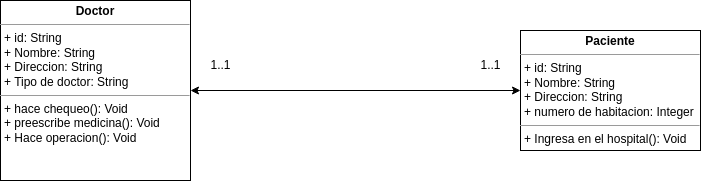

The diagram above was exported from draw.io. Its source (the exported page's mxGraphModel, read from the mxfile embedded in the PNG):
<mxGraphModel dx="1114" dy="762" grid="1" gridSize="10" guides="1" tooltips="1" connect="1" arrows="1" fold="1" page="1" pageScale="1" pageWidth="850" pageHeight="1100" background="#FFFFFF" math="0" shadow="0">
  <root>
    <mxCell id="0" />
    <mxCell id="1" parent="0" />
    <mxCell id="2" value="&lt;p style=&quot;margin:0px;margin-top:4px;text-align:center;&quot;&gt;&lt;b&gt;Paciente&lt;/b&gt;&lt;/p&gt;&lt;hr size=&quot;1&quot;&gt;&lt;p style=&quot;margin:0px;margin-left:4px;&quot;&gt;+ id: String&lt;/p&gt;&lt;p style=&quot;border-color: var(--border-color); margin: 0px 0px 0px 4px;&quot;&gt;+ Nombre: String&lt;/p&gt;&lt;p style=&quot;border-color: var(--border-color); margin: 0px 0px 0px 4px;&quot;&gt;+ Direccion: String&lt;/p&gt;&lt;p style=&quot;border-color: var(--border-color); margin: 0px 0px 0px 4px;&quot;&gt;+ numero de habitacion: Integer&lt;br&gt;&lt;/p&gt;&lt;hr size=&quot;1&quot;&gt;&lt;p style=&quot;margin:0px;margin-left:4px;&quot;&gt;&lt;span style=&quot;background-color: initial;&quot;&gt;+ Ingresa en el hospital(): Void&lt;/span&gt;&lt;br&gt;&lt;/p&gt;&lt;div&gt;&lt;br&gt;&lt;/div&gt;&lt;p style=&quot;margin:0px;margin-left:4px;&quot;&gt;&lt;br&gt;&lt;/p&gt;" style="verticalAlign=top;align=left;overflow=fill;fontSize=12;fontFamily=Helvetica;html=1;" parent="1" vertex="1">
      <mxGeometry x="580" y="380" width="180" height="120" as="geometry" />
    </mxCell>
    <mxCell id="15" style="edgeStyle=none;html=1;startArrow=classic;startFill=1;" edge="1" parent="1" source="3" target="2">
      <mxGeometry relative="1" as="geometry" />
    </mxCell>
    <mxCell id="3" value="&lt;p style=&quot;margin:0px;margin-top:4px;text-align:center;&quot;&gt;&lt;b&gt;Doctor&lt;/b&gt;&lt;/p&gt;&lt;hr size=&quot;1&quot;&gt;&lt;p style=&quot;border-color: var(--border-color); margin: 0px 0px 0px 4px;&quot;&gt;+ id: String&lt;/p&gt;&lt;p style=&quot;border-color: var(--border-color); margin: 0px 0px 0px 4px;&quot;&gt;+ Nombre: String&lt;/p&gt;&lt;p style=&quot;border-color: var(--border-color); margin: 0px 0px 0px 4px;&quot;&gt;+ Direccion: String&lt;/p&gt;&lt;p style=&quot;border-color: var(--border-color); margin: 0px 0px 0px 4px;&quot;&gt;+ Tipo de doctor: String&lt;/p&gt;&lt;hr size=&quot;1&quot;&gt;&lt;p style=&quot;border-color: var(--border-color); margin: 0px 0px 0px 4px;&quot;&gt;&lt;span style=&quot;border-color: var(--border-color); background-color: initial;&quot;&gt;+ hace chequeo(): Void&lt;/span&gt;&lt;/p&gt;&lt;p style=&quot;border-color: var(--border-color); margin: 0px 0px 0px 4px;&quot;&gt;&lt;span style=&quot;border-color: var(--border-color); background-color: initial;&quot;&gt;+ preescribe medicina(): Void&lt;br&gt;&lt;/span&gt;&lt;/p&gt;&lt;p style=&quot;border-color: var(--border-color); margin: 0px 0px 0px 4px;&quot;&gt;&lt;span style=&quot;border-color: var(--border-color); background-color: initial;&quot;&gt;+ Hace operacion(): Void&lt;br&gt;&lt;/span&gt;&lt;/p&gt;&lt;p style=&quot;border-color: var(--border-color); margin: 0px 0px 0px 4px;&quot;&gt;&lt;span style=&quot;border-color: var(--border-color); background-color: initial;&quot;&gt;&lt;br&gt;&lt;/span&gt;&lt;/p&gt;" style="verticalAlign=top;align=left;overflow=fill;fontSize=12;fontFamily=Helvetica;html=1;" parent="1" vertex="1">
      <mxGeometry x="60" y="350" width="190" height="180" as="geometry" />
    </mxCell>
    <mxCell id="10" value="1..1" style="text;html=1;align=center;verticalAlign=middle;resizable=0;points=[];autosize=1;strokeColor=none;fillColor=none;" parent="1" vertex="1">
      <mxGeometry x="530" y="400" width="40" height="30" as="geometry" />
    </mxCell>
    <mxCell id="13" value="1..1" style="text;html=1;align=center;verticalAlign=middle;resizable=0;points=[];autosize=1;strokeColor=none;fillColor=none;" parent="1" vertex="1">
      <mxGeometry x="260" y="400" width="40" height="30" as="geometry" />
    </mxCell>
  </root>
</mxGraphModel>